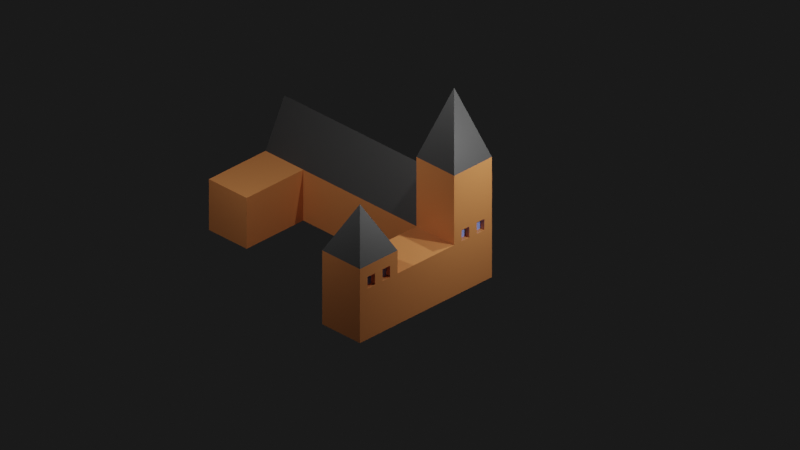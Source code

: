 # Source: IsometricScene.blend  (saved by Blender 2.81.16; exported with 4.5.12 LTS)
import bpy
from mathutils import Matrix  # noqa: F401  (used for matrix-valued properties, if any)

bpy.ops.wm.read_factory_settings(use_empty=True)
scene = bpy.context.scene
scene.name = 'Scene'

# ---- collections
col_collection = bpy.data.collections.new('Collection'); scene.collection.children.link(col_collection)

# ---- materials (node trees are filled in below, after node groups)
mat_base = bpy.data.materials.new('Base')
mat_base.alpha_threshold = 0.0
mat_base.use_transparent_shadow = False
mat_base.line_color = (0.0, 0.0, 0.0, 1.0)
mat_material = bpy.data.materials.new('Material')
mat_material.use_transparent_shadow = False
mat_window = bpy.data.materials.new('Window')
mat_window.use_transparent_shadow = False

# ---- material node trees
mat_base.use_nodes = True; mat_base.node_tree.nodes.clear()
_N = mat_base.node_tree.nodes; _L = mat_base.node_tree.links
n0 = _N.new('ShaderNodeOutputMaterial'); n0.name = 'Material Output'; n0.location = (300, 300)
n1 = _N.new('ShaderNodeBsdfPrincipled'); n1.name = 'Principled BSDF'; n1.location = (10, 300)
n1.distribution = 'GGX'
n1.subsurface_method = 'BURLEY'
n1.inputs[0].default_value = (0.7613, 0.2848, 0.09274, 1.0)
n1.inputs[2].default_value = 0.4
n1.inputs[3].default_value = 1.45
n1.inputs[27].default_value = (0.0, 0.0, 0.0, 1.0)
n1.inputs[28].default_value = 1.0
_L.new(n1.outputs[0], n0.inputs[0])
n0.is_active_output = True
mat_material.use_nodes = True; mat_material.node_tree.nodes.clear()
_N = mat_material.node_tree.nodes; _L = mat_material.node_tree.links
n0 = _N.new('ShaderNodeOutputMaterial'); n0.name = 'Material Output'; n0.location = (300, 300)
n1 = _N.new('ShaderNodeBsdfPrincipled'); n1.name = 'Principled BSDF'; n1.location = (10, 300)
n1.distribution = 'GGX'
n1.subsurface_method = 'BURLEY'
n1.inputs[0].default_value = (0.05497, 0.05497, 0.05497, 1.0)
n1.inputs[3].default_value = 1.45
n1.inputs[27].default_value = (0.0, 0.0, 0.0, 1.0)
n1.inputs[28].default_value = 1.0
_L.new(n1.outputs[0], n0.inputs[0])
n0.is_active_output = True
mat_window.use_nodes = True; mat_window.node_tree.nodes.clear()
_N = mat_window.node_tree.nodes; _L = mat_window.node_tree.links
n0 = _N.new('ShaderNodeOutputMaterial'); n0.name = 'Material Output'; n0.location = (300, 300)
n1 = _N.new('ShaderNodeBsdfPrincipled'); n1.name = 'Principled BSDF'; n1.location = (10, 300)
n1.distribution = 'GGX'
n1.subsurface_method = 'BURLEY'
n1.inputs[0].default_value = (0.2908, 0.4101, 1.0, 1.0)
n1.inputs[3].default_value = 1.45
n1.inputs[27].default_value = (0.0, 0.0, 0.0, 1.0)
n1.inputs[28].default_value = 1.0
_L.new(n1.outputs[0], n0.inputs[0])
n0.is_active_output = True

# ---- world
world_world = bpy.data.worlds.new('World'); scene.world = world_world
world_world.use_nodes = True; world_world.node_tree.nodes.clear()
_N = world_world.node_tree.nodes; _L = world_world.node_tree.links
n0 = _N.new('ShaderNodeOutputWorld'); n0.name = 'World Output'; n0.location = (300, 300)
n1 = _N.new('ShaderNodeBackground'); n1.name = 'Background'; n1.location = (10, 300)
n1.inputs[0].default_value = (0.05088, 0.05088, 0.05088, 1.0)
n1.inputs[1].default_value = 0.2
_L.new(n1.outputs[0], n0.inputs[0])
n0.is_active_output = True
world_world.color = (0.05088, 0.05088, 0.05088)
world_world.use_sun_shadow = False
world_world.sun_shadow_jitter_overblur = 0.0

# ---- cameras
cam_camera = bpy.data.cameras.new('Camera')
cam_camera.type = 'ORTHO'
cam_camera.clip_end = 100.0
cam_camera.sensor_width = 35.0
cam_camera.ortho_scale = 30.0

# ---- lights
light_light = bpy.data.lights.new('Light', 'POINT')
light_light.transmission_factor = 0.0
light_light.energy = 1000.0
light_light.shadow_soft_size = 0.1
light_light.shadow_maximum_resolution = 0.006
light_light.use_absolute_resolution = True
light_light_001 = bpy.data.lights.new('Light.001', 'POINT')
light_light_001.transmission_factor = 0.0
light_light_001.energy = 1000.0
light_light_001.shadow_soft_size = 0.1
light_light_001.shadow_maximum_resolution = 0.006
light_light_001.use_absolute_resolution = True
light_light_002 = bpy.data.lights.new('Light.002', 'POINT')
light_light_002.transmission_factor = 0.0
light_light_002.energy = 1000.0
light_light_002.shadow_soft_size = 0.1
light_light_002.shadow_maximum_resolution = 0.006
light_light_002.use_absolute_resolution = True

# ---- meshes
me_cube = bpy.data.meshes.new('Cube')
me_cube.from_pydata([(7.0, 1.0, 21.0), (7.0, 1.0, -1.0), (7.0, -1.0, 21.0), (7.0, -1.0, -1.0), (-1.0, 1.0, 21.0), (-1.0, 1.0, -1.0), (-1.0, -1.0, 21.0), (-1.0, -1.0, -1.0), (1.0, 1.0, -1.0), (1.0, -1.0, 21.0), (1.0, -1.0, -1.0), (1.0, 1.0, 21.0), (1.0, -1.0, 51.0), (-1.0, -1.0, 51.0), (-1.0, 1.0, 51.0), (1.0, 1.0, 51.0), (0.0, 0.0, 81.0), (7.0, 0.0, 41.0), (1.0, 0.0, 41.0), (1.0, 4.0, -1.0), (-1.0, 4.0, -1.0), (-1.0, 4.0, 21.0), (1.0, 4.0, 21.0), (9.0, 1.0, 21.0), (9.0, 1.0, -1.0), (9.0, -1.0, 21.0), (9.0, -1.0, -1.0), (9.0, 0.0, 41.0), (7.0, 4.0, 21.0), (7.0, 4.0, -1.0), (9.0, 4.0, 21.0), (9.0, 4.0, -1.0), (1.0, 6.0, -1.0), (-1.0, 6.0, -1.0), (-1.0, 6.0, 21.0), (1.0, 6.0, 21.0), (-1.0, 4.0, 31.0), (1.0, 4.0, 31.0), (-1.0, 6.0, 31.0), (1.0, 6.0, 31.0), (0.0, 5.0, 51.0), (0.0, 5.0, 51.0), (0.0, 5.0, 51.0), (0.0, 5.0, 51.0), (1.0, -1.0, 30.6), (-1.0, -1.0, 30.6), (-1.0, 1.0, 30.6), (1.0, 1.0, 30.6), (1.0, 4.4, 21.0), (1.0, 4.8, 21.0), (1.0, 5.2, 21.0), (1.0, 5.6, 21.0), (-1.0, 5.6, 21.0), (-1.0, 5.2, 21.0), (-1.0, 4.8, 21.0), (-1.0, 4.4, 21.0), (-1.0, 4.4, -1.0), (-1.0, 4.8, -1.0), (-1.0, 5.2, -1.0), (-1.0, 5.6, -1.0), (1.0, 5.6, -1.0), (1.0, 5.2, -1.0), (1.0, 4.8, -1.0), (1.0, 4.4, -1.0), (1.0, 4.4, 31.0), (1.0, 4.8, 31.0), (1.0, 5.2, 31.0), (1.0, 5.6, 31.0), (-1.0, 5.6, 31.0), (-1.0, 5.2, 31.0), (-1.0, 4.8, 31.0), (-1.0, 4.4, 31.0), (0.0, 5.0, 51.0), (0.0, 5.0, 51.0), (0.0, 5.0, 51.0), (0.0, 5.0, 51.0), (0.0, 5.0, 51.0), (0.0, 5.0, 51.0), (0.0, 5.0, 51.0), (0.0, 5.0, 51.0), (-1.0, 0.6, -1.0), (-1.0, 0.2, -1.0), (-1.0, -0.2, -1.0), (-1.0, -0.6, -1.0), (-1.0, -0.6, 21.0), (-1.0, -0.2, 21.0), (-1.0, 0.2, 21.0), (-1.0, 0.6, 21.0), (7.0, -0.6, -1.0), (7.0, -0.2, -1.0), (7.0, 0.2, -1.0), (7.0, 0.6, -1.0), (1.0, 0.6, -1.0), (1.0, 0.2, -1.0), (1.0, -0.2, -1.0), (1.0, -0.6, -1.0), (-1.0, -0.6, 51.0), (-1.0, -0.2, 51.0), (-1.0, 0.2, 51.0), (-1.0, 0.6, 51.0), (9.0, 0.6, 21.0), (9.0, 0.2, 21.0), (9.0, -0.2, 21.0), (9.0, -0.6, 21.0), (9.0, -0.6, -1.0), (9.0, -0.2, -1.0), (9.0, 0.2, -1.0), (9.0, 0.6, -1.0), (-1.0, -0.6, 30.6), (-1.0, -0.2, 30.6), (-1.0, 0.2, 30.6), (-1.0, 0.6, 30.6), (1.0, 4.0, 26.0), (-1.0, 4.0, 26.0), (-1.0, 6.0, 26.0), (1.0, 6.0, 26.0), (1.0, 4.4, 26.0), (1.0, 4.8, 26.0), (1.0, 5.2, 26.0), (1.0, 5.6, 26.0), (-1.0, 5.6, 26.0), (-1.0, 5.2, 26.0), (-1.0, 4.8, 26.0), (-1.0, 4.4, 26.0), (-1.0, -1.0, 25.8), (1.0, 1.0, 25.8), (1.0, -1.0, 25.8), (-1.0, 1.0, 25.8), (-1.0, 0.6, 25.8), (-1.0, 0.2, 25.8), (-1.0, -0.2, 25.8), (-1.0, -0.6, 25.8), (-0.8002, 5.6, 21.0), (-0.8002, 5.2, 21.0), (-0.8002, 4.8, 21.0), (-0.8002, 4.4, 21.0), (-0.8002, -0.6, 21.0), (-0.8002, -0.2, 21.0), (-0.8002, 0.2, 21.0), (-0.8002, 0.6, 21.0), (-0.8002, 5.6, 26.0), (-0.8002, 5.2, 26.0), (-0.8002, 4.8, 26.0), (-0.8002, 4.4, 26.0), (-0.8002, 0.6, 25.8), (-0.8002, 0.2, 25.8), (-0.8002, -0.2, 25.8), (-0.8002, -0.6, 25.8)], [], [(45, 44, 12, 13), (10, 9, 6, 7), (80, 87, 4, 5), (95, 88, 3, 10), (24, 1, 29, 31), (8, 11, 0, 1), (4, 11, 22, 21), (83, 95, 10, 7), (3, 2, 9, 10), (9, 2, 17, 18), (15, 14, 16), (47, 46, 14, 15), (108, 45, 13, 96), (44, 47, 15, 12), (13, 12, 16), (12, 15, 16), (14, 99, 98, 97, 96, 13, 16), (2, 3, 26, 25), (0, 11, 18, 17), (11, 9, 18), (113, 112, 37, 36), (5, 4, 21, 20), (11, 8, 19, 22), (8, 5, 20, 19), (104, 103, 25, 26), (25, 103, 102, 101, 100, 23, 27), (91, 1, 24, 107), (0, 17, 27, 23), (17, 2, 25, 27), (29, 28, 30, 31), (1, 0, 28, 29), (0, 23, 30, 28), (23, 24, 31, 30), (33, 34, 35, 32), (60, 59, 33, 32), (51, 60, 32, 35), (59, 52, 34, 33), (39, 38, 42, 43), (123, 113, 36, 71), (119, 115, 39, 67), (115, 114, 38, 39), (76, 75, 43, 42), (67, 39, 43, 75), (36, 37, 41, 40), (71, 36, 40, 79), (126, 125, 47, 44), (131, 124, 45, 108), (125, 127, 46, 47), (124, 126, 44, 45), (38, 68, 76, 42), (68, 69, 77, 76), (69, 70, 78, 77), (70, 71, 79, 78), (37, 64, 72, 41), (64, 65, 73, 72), (65, 66, 74, 73), (66, 67, 75, 74), (40, 41, 72, 79), (79, 72, 73, 78), (78, 73, 74, 77), (77, 74, 75, 76), (112, 116, 64, 37), (116, 117, 65, 64), (117, 118, 66, 65), (118, 119, 67, 66), (114, 120, 68, 38), (120, 121, 69, 68), (121, 122, 70, 69), (122, 123, 71, 70), (20, 21, 55, 56), (56, 55, 54, 57), (57, 54, 53, 58), (58, 53, 52, 59), (22, 19, 63, 48), (48, 63, 62, 49), (49, 62, 61, 50), (50, 61, 60, 51), (19, 20, 56, 63), (63, 56, 57, 62), (62, 57, 58, 61), (61, 58, 59, 60), (127, 128, 111, 46), (128, 129, 110, 111), (129, 130, 109, 110), (130, 131, 108, 109), (3, 88, 104, 26), (88, 89, 105, 104), (89, 90, 106, 105), (90, 91, 107, 106), (24, 23, 100, 107), (107, 100, 101, 106), (106, 101, 102, 105), (105, 102, 103, 104), (46, 111, 99, 14), (111, 110, 98, 99), (110, 109, 97, 98), (109, 108, 96, 97), (5, 8, 92, 80), (80, 92, 93, 81), (81, 93, 94, 82), (82, 94, 95, 83), (8, 1, 91, 92), (92, 91, 90, 93), (93, 90, 89, 94), (94, 89, 88, 95), (7, 6, 84, 83), (83, 84, 85, 82), (82, 85, 86, 81), (81, 86, 87, 80), (131, 130, 146, 147), (53, 54, 122, 121), (53, 121, 141, 133), (34, 52, 120, 114), (50, 51, 119, 118), (49, 50, 118, 117), (48, 49, 117, 116), (22, 48, 116, 112), (35, 34, 114, 115), (51, 35, 115, 119), (55, 21, 113, 123), (21, 22, 112, 113), (54, 55, 135, 134), (86, 85, 130, 129), (84, 131, 147, 136), (4, 87, 128, 127), (6, 9, 126, 124), (11, 4, 127, 125), (84, 6, 124, 131), (9, 11, 125, 126), (134, 135, 143, 142), (132, 133, 141, 140), (137, 136, 147, 146), (139, 138, 145, 144), (122, 54, 134, 142), (55, 123, 143, 135), (85, 84, 136, 137), (129, 128, 144, 145), (123, 122, 142, 143), (128, 87, 139, 144), (87, 86, 138, 139), (121, 120, 140, 141), (52, 53, 133, 132), (86, 129, 145, 138), (130, 85, 137, 146), (120, 52, 132, 140)])
me_cube.polygons.foreach_set('material_index', [0, 0, 0, 0, 0, 0, 0, 0, 0, 1, 1, 0, 0, 0, 1, 1, 1, 0, 1, 0, 0, 0, 0, 0, 0, 0, 0, 1, 1, 0, 0, 0, 0, 0, 0, 0, 0, 1, 0, 0, 0, 0, 1, 1, 1, 0, 0, 0, 0, 1, 1, 1, 1, 1, 1, 1, 1, 0, 0, 0, 0, 0, 0, 0, 0, 0, 0, 0, 0, 0, 0, 0, 0, 0, 0, 0, 0, 0, 0, 0, 0, 0, 0, 0, 0, 0, 0, 0, 0, 0, 0, 0, 0, 0, 0, 0, 0, 0, 0, 0, 0, 0, 0, 0, 0, 0, 0, 0, 0, 0, 0, 0, 0, 0, 0, 0, 0, 0, 0, 0, 0, 0, 0, 0, 0, 0, 0, 0, 0, 2, 2, 2, 2, 0, 0, 0, 0, 0, 0, 0, 0, 0, 0, 0, 0])
_uv = me_cube.uv_layers.new(name='UVMap')
_uv.uv.foreach_set('vector', [0.625, 1.0, 0.625, 0.875, 0.625, 0.875, 0.625, 1.0, 0.375, 0.875, 0.625, 0.875, 0.625, 1.0, 0.375, 1.0, 0.375, 0.2, 0.625, 0.2, 0.625, 0.25, 0.375, 0.25, 0.25, 0.7, 0.375, 0.7, 0.375, 0.75, 0.25, 0.75, 0.375, 0.5, 0.375, 0.5, 0.375, 0.5, 0.375, 0.5, 0.375, 0.375, 0.625, 0.375, 0.625, 0.5, 0.375, 0.5, 0.625, 0.25, 0.625, 0.375, 0.625, 0.375, 0.625, 0.25, 0.125, 0.7, 0.25, 0.7, 0.25, 0.75, 0.125, 0.75, 0.375, 0.75, 0.625, 0.75, 0.625, 0.875, 0.375, 0.875, 0.625, 0.875, 0.625, 0.75, 0.625, 0.75, 0.625, 0.875, 0.625, 0.375, 0.625, 0.25, 0.625, 0.375, 0.625, 0.375, 0.625, 0.25, 0.625, 0.25, 0.625, 0.375, 0.625, 0.05, 0.625, 0.0, 0.625, 0.0, 0.625, 0.05, 0.75, 0.75, 0.75, 0.5, 0.75, 0.5, 0.75, 0.75, 0.625, 1.0, 0.625, 0.875, 0.625, 1.0, 0.75, 0.75, 0.75, 0.5, 0.75, 0.75, 0.625, 0.25, 0.625, 0.2, 0.625, 0.15, 0.625, 0.1, 0.625, 0.05, 0.625, 0.0, 0.625, 0.25, 0.625, 0.75, 0.375, 0.75, 0.375, 0.75, 0.625, 0.75, 0.625, 0.5, 0.625, 0.375, 0.625, 0.375, 0.625, 0.5, 0.75, 0.5, 0.75, 0.75, 0.75, 0.5, 0.625, 0.25, 0.625, 0.375, 0.625, 0.375, 0.625, 0.25, 0.375, 0.25, 0.625, 0.25, 0.625, 0.25, 0.375, 0.25, 0.625, 0.375, 0.375, 0.375, 0.375, 0.375, 0.625, 0.375, 0.25, 0.5, 0.125, 0.5, 0.125, 0.5, 0.25, 0.5, 0.375, 0.7, 0.625, 0.7, 0.625, 0.75, 0.375, 0.75, 0.625, 0.75, 0.625, 0.7, 0.625, 0.65, 0.625, 0.6, 0.625, 0.55, 0.625, 0.5, 0.625, 0.75, 0.375, 0.55, 0.375, 0.5, 0.375, 0.5, 0.375, 0.55, 0.625, 0.5, 0.625, 0.5, 0.625, 0.5, 0.625, 0.5, 0.625, 0.75, 0.625, 0.75, 0.625, 0.75, 0.625, 0.75, 0.375, 0.5, 0.625, 0.5, 0.625, 0.5, 0.375, 0.5, 0.375, 0.5, 0.625, 0.5, 0.625, 0.5, 0.375, 0.5, 0.625, 0.5, 0.625, 0.5, 0.625, 0.5, 0.625, 0.5, 0.625, 0.5, 0.375, 0.5, 0.375, 0.5, 0.625, 0.5, 0.375, 0.25, 0.625, 0.25, 0.625, 0.375, 0.375, 0.375, 0.25, 0.5, 0.125, 0.5, 0.125, 0.5, 0.25, 0.5, 0.625, 0.375, 0.375, 0.375, 0.375, 0.375, 0.625, 0.375, 0.375, 0.25, 0.625, 0.25, 0.625, 0.25, 0.375, 0.25, 0.625, 0.375, 0.625, 0.25, 0.625, 0.25, 0.625, 0.375, 0.625, 0.25, 0.625, 0.25, 0.625, 0.25, 0.625, 0.25, 0.625, 0.375, 0.625, 0.375, 0.625, 0.375, 0.625, 0.375, 0.625, 0.375, 0.625, 0.25, 0.625, 0.25, 0.625, 0.375, 0.625, 0.25, 0.625, 0.375, 0.625, 0.375, 0.625, 0.25, 0.625, 0.375, 0.625, 0.375, 0.625, 0.375, 0.625, 0.375, 0.625, 0.25, 0.625, 0.375, 0.625, 0.375, 0.625, 0.25, 0.625, 0.25, 0.625, 0.25, 0.625, 0.25, 0.625, 0.25, 0.75, 0.75, 0.75, 0.5, 0.75, 0.5, 0.75, 0.75, 0.625, 0.05, 0.625, 0.0, 0.625, 0.0, 0.625, 0.05, 0.625, 0.375, 0.625, 0.25, 0.625, 0.25, 0.625, 0.375, 0.625, 1.0, 0.625, 0.875, 0.625, 0.875, 0.625, 1.0, 0.625, 0.25, 0.625, 0.25, 0.625, 0.25, 0.625, 0.25, 0.625, 0.25, 0.625, 0.25, 0.625, 0.25, 0.625, 0.25, 0.625, 0.25, 0.625, 0.25, 0.625, 0.25, 0.625, 0.25, 0.625, 0.25, 0.625, 0.25, 0.625, 0.25, 0.625, 0.25, 0.625, 0.375, 0.625, 0.375, 0.625, 0.375, 0.625, 0.375, 0.625, 0.375, 0.625, 0.375, 0.625, 0.375, 0.625, 0.375, 0.625, 0.375, 0.625, 0.375, 0.625, 0.375, 0.625, 0.375, 0.625, 0.375, 0.625, 0.375, 0.625, 0.375, 0.625, 0.375, 0.625, 0.25, 0.625, 0.375, 0.625, 0.375, 0.625, 0.25, 0.625, 0.25, 0.625, 0.375, 0.625, 0.375, 0.625, 0.25, 0.625, 0.25, 0.625, 0.375, 0.625, 0.375, 0.625, 0.25, 0.625, 0.25, 0.625, 0.375, 0.625, 0.375, 0.625, 0.25, 0.625, 0.375, 0.625, 0.375, 0.625, 0.375, 0.625, 0.375, 0.625, 0.375, 0.625, 0.375, 0.625, 0.375, 0.625, 0.375, 0.625, 0.375, 0.625, 0.375, 0.625, 0.375, 0.625, 0.375, 0.625, 0.375, 0.625, 0.375, 0.625, 0.375, 0.625, 0.375, 0.625, 0.25, 0.625, 0.25, 0.625, 0.25, 0.625, 0.25, 0.625, 0.25, 0.625, 0.25, 0.625, 0.25, 0.625, 0.25, 0.625, 0.25, 0.625, 0.25, 0.625, 0.25, 0.625, 0.25, 0.625, 0.25, 0.625, 0.25, 0.625, 0.25, 0.625, 0.25, 0.375, 0.25, 0.625, 0.25, 0.625, 0.25, 0.375, 0.25, 0.375, 0.25, 0.625, 0.25, 0.625, 0.25, 0.375, 0.25, 0.375, 0.25, 0.625, 0.25, 0.625, 0.25, 0.375, 0.25, 0.375, 0.25, 0.625, 0.25, 0.625, 0.25, 0.375, 0.25, 0.625, 0.375, 0.375, 0.375, 0.375, 0.375, 0.625, 0.375, 0.625, 0.375, 0.375, 0.375, 0.375, 0.375, 0.625, 0.375, 0.625, 0.375, 0.375, 0.375, 0.375, 0.375, 0.625, 0.375, 0.625, 0.375, 0.375, 0.375, 0.375, 0.375, 0.625, 0.375, 0.25, 0.5, 0.125, 0.5, 0.125, 0.5, 0.25, 0.5, 0.25, 0.5, 0.125, 0.5, 0.125, 0.5, 0.25, 0.5, 0.25, 0.5, 0.125, 0.5, 0.125, 0.5, 0.25, 0.5, 0.25, 0.5, 0.125, 0.5, 0.125, 0.5, 0.25, 0.5, 0.625, 0.25, 0.625, 0.2, 0.625, 0.2, 0.625, 0.25, 0.625, 0.2, 0.625, 0.15, 0.625, 0.15, 0.625, 0.2, 0.625, 0.15, 0.625, 0.1, 0.625, 0.1, 0.625, 0.15, 0.625, 0.1, 0.625, 0.05, 0.625, 0.05, 0.625, 0.1, 0.375, 0.75, 0.375, 0.7, 0.375, 0.7, 0.375, 0.75, 0.375, 0.7, 0.375, 0.65, 0.375, 0.65, 0.375, 0.7, 0.375, 0.65, 0.375, 0.6, 0.375, 0.6, 0.375, 0.65, 0.375, 0.6, 0.375, 0.55, 0.375, 0.55, 0.375, 0.6, 0.375, 0.5, 0.625, 0.5, 0.625, 0.55, 0.375, 0.55, 0.375, 0.55, 0.625, 0.55, 0.625, 0.6, 0.375, 0.6, 0.375, 0.6, 0.625, 0.6, 0.625, 0.65, 0.375, 0.65, 0.375, 0.65, 0.625, 0.65, 0.625, 0.7, 0.375, 0.7, 0.625, 0.25, 0.625, 0.2, 0.625, 0.2, 0.625, 0.25, 0.625, 0.2, 0.625, 0.15, 0.625, 0.15, 0.625, 0.2, 0.625, 0.15, 0.625, 0.1, 0.625, 0.1, 0.625, 0.15, 0.625, 0.1, 0.625, 0.05, 0.625, 0.05, 0.625, 0.1, 0.125, 0.5, 0.25, 0.5, 0.25, 0.55, 0.125, 0.55, 0.125, 0.55, 0.25, 0.55, 0.25, 0.6, 0.125, 0.6, 0.125, 0.6, 0.25, 0.6, 0.25, 0.65, 0.125, 0.65, 0.125, 0.65, 0.25, 0.65, 0.25, 0.7, 0.125, 0.7, 0.25, 0.5, 0.375, 0.5, 0.375, 0.55, 0.25, 0.55, 0.25, 0.55, 0.375, 0.55, 0.375, 0.6, 0.25, 0.6, 0.25, 0.6, 0.375, 0.6, 0.375, 0.65, 0.25, 0.65, 0.25, 0.65, 0.375, 0.65, 0.375, 0.7, 0.25, 0.7, 0.375, 0.0, 0.625, 0.0, 0.625, 0.05, 0.375, 0.05, 0.375, 0.05, 0.625, 0.05, 0.625, 0.1, 0.375, 0.1, 0.375, 0.1, 0.625, 0.1, 0.625, 0.15, 0.375, 0.15, 0.375, 0.15, 0.625, 0.15, 0.625, 0.2, 0.375, 0.2, 0.625, 0.05, 0.625, 0.1, 0.625, 0.1, 0.625, 0.05, 0.625, 0.25, 0.625, 0.25, 0.625, 0.25, 0.625, 0.25, 0.625, 0.25, 0.625, 0.25, 0.625, 0.25, 0.625, 0.25, 0.625, 0.25, 0.625, 0.25, 0.625, 0.25, 0.625, 0.25, 0.625, 0.375, 0.625, 0.375, 0.625, 0.375, 0.625, 0.375, 0.625, 0.375, 0.625, 0.375, 0.625, 0.375, 0.625, 0.375, 0.625, 0.375, 0.625, 0.375, 0.625, 0.375, 0.625, 0.375, 0.625, 0.375, 0.625, 0.375, 0.625, 0.375, 0.625, 0.375, 0.625, 0.375, 0.625, 0.25, 0.625, 0.25, 0.625, 0.375, 0.625, 0.375, 0.625, 0.375, 0.625, 0.375, 0.625, 0.375, 0.625, 0.25, 0.625, 0.25, 0.625, 0.25, 0.625, 0.25, 0.625, 0.25, 0.625, 0.375, 0.625, 0.375, 0.625, 0.25, 0.625, 0.25, 0.625, 0.25, 0.625, 0.25, 0.625, 0.25, 0.625, 0.15, 0.625, 0.1, 0.625, 0.1, 0.625, 0.15, 0.625, 0.05, 0.625, 0.05, 0.625, 0.05, 0.625, 0.05, 0.625, 0.25, 0.625, 0.2, 0.625, 0.2, 0.625, 0.25, 0.625, 1.0, 0.625, 0.875, 0.625, 0.875, 0.625, 1.0, 0.625, 0.375, 0.625, 0.25, 0.625, 0.25, 0.625, 0.375, 0.625, 0.05, 0.625, 0.0, 0.625, 0.0, 0.625, 0.05, 0.75, 0.75, 0.75, 0.5, 0.75, 0.5, 0.75, 0.75, 0.625, 0.25, 0.625, 0.25, 0.625, 0.25, 0.625, 0.25, 0.625, 0.25, 0.625, 0.25, 0.625, 0.25, 0.625, 0.25, 0.625, 0.1, 0.625, 0.05, 0.625, 0.05, 0.625, 0.1, 0.625, 0.2, 0.625, 0.15, 0.625, 0.15, 0.625, 0.2, 0.625, 0.25, 0.625, 0.25, 0.625, 0.25, 0.625, 0.25, 0.625, 0.25, 0.625, 0.25, 0.625, 0.25, 0.625, 0.25, 0.625, 0.1, 0.625, 0.05, 0.625, 0.05, 0.625, 0.1, 0.625, 0.15, 0.625, 0.2, 0.625, 0.2, 0.625, 0.15, 0.625, 0.25, 0.625, 0.25, 0.625, 0.25, 0.625, 0.25, 0.625, 0.2, 0.625, 0.2, 0.625, 0.2, 0.625, 0.2, 0.625, 0.2, 0.625, 0.15, 0.625, 0.15, 0.625, 0.2, 0.625, 0.25, 0.625, 0.25, 0.625, 0.25, 0.625, 0.25, 0.625, 0.25, 0.625, 0.25, 0.625, 0.25, 0.625, 0.25, 0.625, 0.15, 0.625, 0.15, 0.625, 0.15, 0.625, 0.15, 0.625, 0.1, 0.625, 0.1, 0.625, 0.1, 0.625, 0.1, 0.625, 0.25, 0.625, 0.25, 0.625, 0.25, 0.625, 0.25])
me_cube.materials.append(mat_base)
me_cube.materials.append(mat_material)
me_cube.materials.append(mat_window)
me_cube.use_remesh_preserve_volume = False
me_cube.use_remesh_preserve_attributes = False
me_cube.use_mirror_vertex_groups = False
me_cube.update()

# ---- objects
ob_cube = bpy.data.objects.new('Cube', me_cube)
ob_camera = bpy.data.objects.new('Camera', cam_camera)
ob_light = bpy.data.objects.new('Light', light_light)
ob_light_001 = bpy.data.objects.new('Light.001', light_light_001)
ob_light_002 = bpy.data.objects.new('Light.002', light_light_002)

# ---- transforms, parenting, visibility, modifiers, constraints
ob_cube.location = (1.0, 1.0, 0.1)
ob_cube.rotation_euler = (0.0, 0.0, 3.142)
ob_cube.scale = (1.0, 1.0, 0.1)
ob_cube.lock_rotations_4d = False
ob_cube.empty_display_type = 'ARROWS'
ob_cube.lineart.crease_threshold = 0.0
ob_camera.location = (9.12, -9.992, 10.06)
ob_camera.rotation_euler = (1.047, 0.0, 0.7854)
ob_camera.lock_rotations_4d = False
ob_camera.empty_display_type = 'ARROWS'
ob_camera.color = (0.0, 0.0, 0.0, 0.0)
ob_camera.display_type = 'WIRE'
ob_camera.lineart.crease_threshold = 0.0
ob_light.location = (6.904, 2.451, 6.992)
ob_light.rotation_euler = (0.6503, 0.05522, 1.866)
ob_light.lock_rotations_4d = False
ob_light.empty_display_type = 'ARROWS'
ob_light.color = (0.0, 0.0, 0.0, 0.0)
ob_light.lineart.crease_threshold = 0.0
ob_light_001.location = (-4.184, -7.379, 9.77)
ob_light_001.rotation_euler = (0.6503, 0.05522, 1.866)
ob_light_001.lock_rotations_4d = False
ob_light_001.empty_display_type = 'ARROWS'
ob_light_001.color = (0.0, 0.0, 0.0, 0.0)
ob_light_001.lineart.crease_threshold = 0.0
ob_light_002.location = (2.478, 1.998, 11.86)
ob_light_002.rotation_euler = (0.6503, 0.05522, 1.866)
ob_light_002.lock_rotations_4d = False
ob_light_002.empty_display_type = 'ARROWS'
ob_light_002.color = (0.0, 0.0, 0.0, 0.0)
ob_light_002.lineart.crease_threshold = 0.0

# ---- collection membership
col_collection.objects.link(ob_cube)
col_collection.objects.link(ob_camera)
col_collection.objects.link(ob_light)
col_collection.objects.link(ob_light_001)
col_collection.objects.link(ob_light_002)

# ---- scene / render settings (as saved in the file)
scene.camera = ob_camera
scene.frame_start = 1; scene.frame_end = 250; scene.frame_set(1)
scene.render.engine = 'BLENDER_EEVEE_NEXT'
scene.render.film_transparent = True
scene.cycles.use_denoising = False
scene.cycles.samples = 128
scene.cycles.sampling_pattern = 'TABULATED_SOBOL'
scene.cycles.use_adaptive_sampling = False
scene.cycles.use_light_tree = False
scene.view_settings.view_transform = 'Filmic'
bpy.context.view_layer.update()
